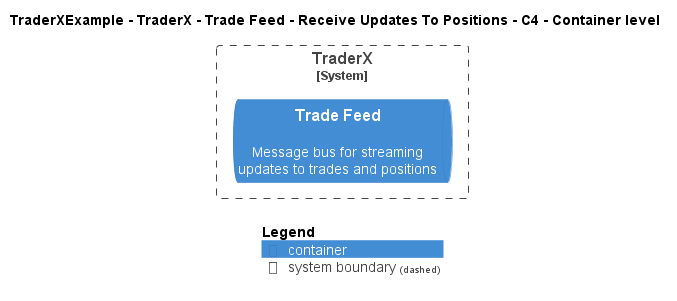

The diagram above was rendered by PlantUML. Its source (embedded in the PNG):
@startuml
!include ..\..\..\..\..\..\..\.c4s\C4_Container.puml

AddElementTag("c4interflow:lifecycle:new", $bgColor=green, $fontColor=#ffffff, $borderColor=green, $shadowing="False")
AddElementTag("c4interflow:lifecycle:changed", $bgColor=orange, $fontColor=#ffffff, $borderColor=orange, $shadowing="False")
AddElementTag("c4interflow:lifecycle:removed", $bgColor=red, $fontColor=#ffffff, $borderColor=red, $shadowing="False")

AddRelTag("c4interflow:lifecycle:new", $textColor=green, $lineColor=green)
AddRelTag("c4interflow:lifecycle:changed", $textColor=orange, $lineColor=orange)
AddRelTag("c4interflow:lifecycle:removed", $textColor=red, $lineColor=red)

SHOW_PERSON_PORTRAIT()
LAYOUT_TOP_DOWN()

skinparam linetype polyline

title TraderXExample - TraderX - Trade Feed - Receive Updates To Positions - C4 - Container level


System_Boundary(TraderXExample.SoftwareSystems.TraderX, "TraderX") {
    ContainerQueue(TraderXExample.SoftwareSystems.TraderX.Containers.TradeFeed, "Trade Feed", "", "Message bus for streaming updates to trades and positions")
}



SHOW_LEGEND()
@enduml